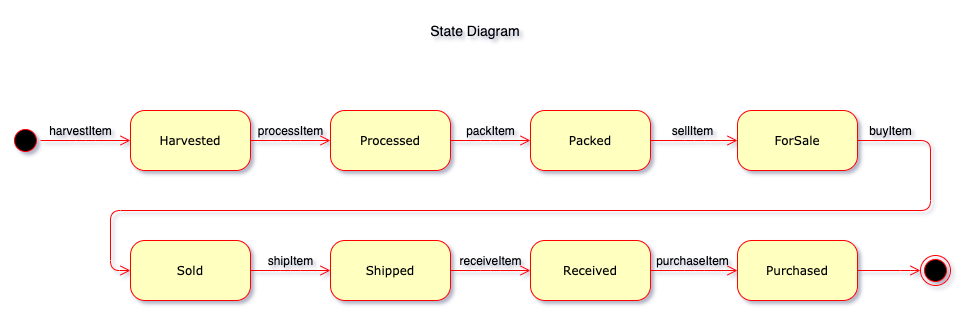

The diagram above was exported from draw.io. Its source (the exported page's mxGraphModel, read from the mxfile embedded in the PNG):
<mxGraphModel dx="1103" dy="645" grid="1" gridSize="10" guides="1" tooltips="1" connect="1" arrows="1" fold="1" page="1" pageScale="1" pageWidth="1100" pageHeight="850" background="none" math="0" shadow="0">
  <root>
    <mxCell id="0" />
    <mxCell id="1" parent="0" />
    <mxCell id="3cde6dad864a17aa-10" style="edgeStyle=elbowEdgeStyle;html=1;labelBackgroundColor=none;endArrow=open;endSize=8;strokeColor=#ff0000;fontFamily=Verdana;fontSize=12;align=left;" parent="1" source="382b91b5511bd0f7-8" target="3cde6dad864a17aa-1" edge="1">
      <mxGeometry relative="1" as="geometry" />
    </mxCell>
    <mxCell id="382b91b5511bd0f7-8" value="Harvested" style="rounded=1;whiteSpace=wrap;html=1;arcSize=24;fillColor=#ffffc0;strokeColor=#ff0000;shadow=0;comic=0;labelBackgroundColor=none;fontFamily=Verdana;fontSize=12;fontColor=#000000;align=center;" parent="1" vertex="1">
      <mxGeometry x="190" y="460" width="120" height="60" as="geometry" />
    </mxCell>
    <mxCell id="24f968d109e7d6b4-3" value="" style="ellipse;html=1;shape=endState;fillColor=#000000;strokeColor=#ff0000;rounded=1;shadow=0;comic=0;labelBackgroundColor=none;fontFamily=Verdana;fontSize=12;fontColor=#000000;align=center;" parent="1" vertex="1">
      <mxGeometry x="980" y="605" width="30" height="30" as="geometry" />
    </mxCell>
    <mxCell id="3cde6dad864a17aa-9" style="edgeStyle=elbowEdgeStyle;html=1;labelBackgroundColor=none;endArrow=open;endSize=8;strokeColor=#ff0000;fontFamily=Verdana;fontSize=12;align=left;" parent="1" source="2a3bc250acf0617d-3" target="382b91b5511bd0f7-8" edge="1">
      <mxGeometry relative="1" as="geometry" />
    </mxCell>
    <mxCell id="2a3bc250acf0617d-3" value="" style="ellipse;html=1;shape=startState;fillColor=#000000;strokeColor=#ff0000;rounded=1;shadow=0;comic=0;labelBackgroundColor=none;fontFamily=Verdana;fontSize=12;fontColor=#000000;align=center;direction=south;" parent="1" vertex="1">
      <mxGeometry x="70" y="475" width="30" height="30" as="geometry" />
    </mxCell>
    <mxCell id="3cde6dad864a17aa-11" style="edgeStyle=elbowEdgeStyle;html=1;labelBackgroundColor=none;endArrow=open;endSize=8;strokeColor=#ff0000;fontFamily=Verdana;fontSize=12;align=left;" parent="1" source="3cde6dad864a17aa-1" target="3cde6dad864a17aa-2" edge="1">
      <mxGeometry relative="1" as="geometry" />
    </mxCell>
    <mxCell id="3cde6dad864a17aa-1" value="Processed" style="rounded=1;whiteSpace=wrap;html=1;arcSize=24;fillColor=#ffffc0;strokeColor=#ff0000;shadow=0;comic=0;labelBackgroundColor=none;fontFamily=Verdana;fontSize=12;fontColor=#000000;align=center;" parent="1" vertex="1">
      <mxGeometry x="390" y="460" width="120" height="60" as="geometry" />
    </mxCell>
    <mxCell id="3cde6dad864a17aa-12" style="edgeStyle=elbowEdgeStyle;html=1;labelBackgroundColor=none;endArrow=open;endSize=8;strokeColor=#ff0000;fontFamily=Verdana;fontSize=12;align=left;exitX=1;exitY=0.5;exitDx=0;exitDy=0;" parent="1" source="YYQgIxlR1KPgZeLjGikS-5" target="24f968d109e7d6b4-3" edge="1">
      <mxGeometry relative="1" as="geometry">
        <Array as="points">
          <mxPoint x="970" y="620" />
          <mxPoint x="1130" y="490" />
        </Array>
      </mxGeometry>
    </mxCell>
    <mxCell id="3cde6dad864a17aa-2" value="Packed" style="rounded=1;whiteSpace=wrap;html=1;arcSize=24;fillColor=#ffffc0;strokeColor=#ff0000;shadow=0;comic=0;labelBackgroundColor=none;fontFamily=Verdana;fontSize=12;fontColor=#000000;align=center;" parent="1" vertex="1">
      <mxGeometry x="590" y="460" width="120" height="60" as="geometry" />
    </mxCell>
    <mxCell id="YYQgIxlR1KPgZeLjGikS-2" value="ForSale" style="rounded=1;whiteSpace=wrap;html=1;arcSize=24;fillColor=#ffffc0;strokeColor=#ff0000;shadow=0;comic=0;labelBackgroundColor=none;fontFamily=Verdana;fontSize=12;fontColor=#000000;align=center;" vertex="1" parent="1">
      <mxGeometry x="797" y="460" width="120" height="60" as="geometry" />
    </mxCell>
    <mxCell id="YYQgIxlR1KPgZeLjGikS-4" value="Sold" style="rounded=1;whiteSpace=wrap;html=1;arcSize=24;fillColor=#ffffc0;strokeColor=#ff0000;shadow=0;comic=0;labelBackgroundColor=none;fontFamily=Verdana;fontSize=12;fontColor=#000000;align=center;" vertex="1" parent="1">
      <mxGeometry x="190" y="590" width="120" height="60" as="geometry" />
    </mxCell>
    <mxCell id="YYQgIxlR1KPgZeLjGikS-5" value="Purchased" style="rounded=1;whiteSpace=wrap;html=1;arcSize=24;fillColor=#ffffc0;strokeColor=#ff0000;shadow=0;comic=0;labelBackgroundColor=none;fontFamily=Verdana;fontSize=12;fontColor=#000000;align=center;" vertex="1" parent="1">
      <mxGeometry x="797" y="590" width="120" height="60" as="geometry" />
    </mxCell>
    <mxCell id="YYQgIxlR1KPgZeLjGikS-7" value="Shipped" style="rounded=1;whiteSpace=wrap;html=1;arcSize=24;fillColor=#ffffc0;strokeColor=#ff0000;shadow=0;comic=0;labelBackgroundColor=none;fontFamily=Verdana;fontSize=12;fontColor=#000000;align=center;" vertex="1" parent="1">
      <mxGeometry x="390" y="590" width="120" height="60" as="geometry" />
    </mxCell>
    <mxCell id="YYQgIxlR1KPgZeLjGikS-8" value="Received" style="rounded=1;whiteSpace=wrap;html=1;arcSize=24;fillColor=#ffffc0;strokeColor=#ff0000;shadow=0;comic=0;labelBackgroundColor=none;fontFamily=Verdana;fontSize=12;fontColor=#000000;align=center;" vertex="1" parent="1">
      <mxGeometry x="590" y="590" width="120" height="60" as="geometry" />
    </mxCell>
    <mxCell id="YYQgIxlR1KPgZeLjGikS-13" style="edgeStyle=elbowEdgeStyle;html=1;labelBackgroundColor=none;endArrow=open;endSize=8;strokeColor=#ff0000;fontFamily=Verdana;fontSize=12;align=left;entryX=0;entryY=0.5;entryDx=0;entryDy=0;exitX=1;exitY=0.5;exitDx=0;exitDy=0;" edge="1" parent="1" source="3cde6dad864a17aa-2" target="YYQgIxlR1KPgZeLjGikS-2">
      <mxGeometry relative="1" as="geometry">
        <mxPoint x="720" y="490" as="sourcePoint" />
        <mxPoint x="520" y="500" as="targetPoint" />
      </mxGeometry>
    </mxCell>
    <mxCell id="YYQgIxlR1KPgZeLjGikS-18" style="edgeStyle=elbowEdgeStyle;html=1;labelBackgroundColor=none;endArrow=open;endSize=8;strokeColor=#ff0000;fontFamily=Verdana;fontSize=12;align=left;exitX=1;exitY=0.5;exitDx=0;exitDy=0;entryX=0;entryY=0.5;entryDx=0;entryDy=0;" edge="1" parent="1" source="YYQgIxlR1KPgZeLjGikS-4" target="YYQgIxlR1KPgZeLjGikS-7">
      <mxGeometry relative="1" as="geometry">
        <mxPoint x="320" y="500" as="sourcePoint" />
        <mxPoint x="360" y="500" as="targetPoint" />
      </mxGeometry>
    </mxCell>
    <mxCell id="YYQgIxlR1KPgZeLjGikS-23" style="edgeStyle=elbowEdgeStyle;html=1;labelBackgroundColor=none;endArrow=open;endSize=8;strokeColor=#ff0000;fontFamily=Verdana;fontSize=12;align=left;exitX=1;exitY=0.5;exitDx=0;exitDy=0;" edge="1" parent="1" source="YYQgIxlR1KPgZeLjGikS-7" target="YYQgIxlR1KPgZeLjGikS-8">
      <mxGeometry relative="1" as="geometry">
        <mxPoint x="510" y="750" as="sourcePoint" />
        <mxPoint x="580" y="750" as="targetPoint" />
      </mxGeometry>
    </mxCell>
    <mxCell id="YYQgIxlR1KPgZeLjGikS-24" style="edgeStyle=elbowEdgeStyle;html=1;labelBackgroundColor=none;endArrow=open;endSize=8;strokeColor=#ff0000;fontFamily=Verdana;fontSize=12;align=left;exitX=1;exitY=0.5;exitDx=0;exitDy=0;entryX=0;entryY=0.5;entryDx=0;entryDy=0;" edge="1" parent="1" source="YYQgIxlR1KPgZeLjGikS-8" target="YYQgIxlR1KPgZeLjGikS-5">
      <mxGeometry relative="1" as="geometry">
        <mxPoint x="570" y="760" as="sourcePoint" />
        <mxPoint x="760" y="620" as="targetPoint" />
      </mxGeometry>
    </mxCell>
    <mxCell id="YYQgIxlR1KPgZeLjGikS-26" style="html=1;labelBackgroundColor=none;endArrow=open;endSize=8;strokeColor=#ff0000;fontFamily=Verdana;fontSize=12;align=left;entryX=0;entryY=0.5;entryDx=0;entryDy=0;edgeStyle=orthogonalEdgeStyle;exitX=1;exitY=0.5;exitDx=0;exitDy=0;" edge="1" parent="1" source="YYQgIxlR1KPgZeLjGikS-2" target="YYQgIxlR1KPgZeLjGikS-4">
      <mxGeometry relative="1" as="geometry">
        <mxPoint x="800" y="490" as="sourcePoint" />
        <mxPoint x="120" y="560" as="targetPoint" />
        <Array as="points">
          <mxPoint x="990" y="490" />
          <mxPoint x="990" y="560" />
          <mxPoint x="170" y="560" />
          <mxPoint x="170" y="620" />
        </Array>
      </mxGeometry>
    </mxCell>
    <mxCell id="YYQgIxlR1KPgZeLjGikS-27" value="harvestItem" style="text;html=1;align=center;verticalAlign=middle;resizable=0;points=[];autosize=1;strokeColor=none;" vertex="1" parent="1">
      <mxGeometry x="100" y="470" width="80" height="20" as="geometry" />
    </mxCell>
    <mxCell id="YYQgIxlR1KPgZeLjGikS-28" value="processItem" style="text;html=1;align=center;verticalAlign=middle;resizable=0;points=[];autosize=1;strokeColor=none;" vertex="1" parent="1">
      <mxGeometry x="310" y="470" width="80" height="20" as="geometry" />
    </mxCell>
    <mxCell id="YYQgIxlR1KPgZeLjGikS-29" value="packItem" style="text;html=1;align=center;verticalAlign=middle;resizable=0;points=[];autosize=1;strokeColor=none;" vertex="1" parent="1">
      <mxGeometry x="520" y="470" width="60" height="20" as="geometry" />
    </mxCell>
    <mxCell id="YYQgIxlR1KPgZeLjGikS-30" value="sellItem" style="text;html=1;align=center;verticalAlign=middle;resizable=0;points=[];autosize=1;strokeColor=none;" vertex="1" parent="1">
      <mxGeometry x="722" y="470" width="60" height="20" as="geometry" />
    </mxCell>
    <mxCell id="YYQgIxlR1KPgZeLjGikS-31" value="buyItem" style="text;html=1;align=center;verticalAlign=middle;resizable=0;points=[];autosize=1;strokeColor=none;" vertex="1" parent="1">
      <mxGeometry x="920" y="470" width="60" height="20" as="geometry" />
    </mxCell>
    <mxCell id="YYQgIxlR1KPgZeLjGikS-34" value="shipItem" style="text;html=1;align=center;verticalAlign=middle;resizable=0;points=[];autosize=1;strokeColor=none;" vertex="1" parent="1">
      <mxGeometry x="320" y="600" width="60" height="20" as="geometry" />
    </mxCell>
    <mxCell id="YYQgIxlR1KPgZeLjGikS-35" value="receiveItem" style="text;html=1;align=center;verticalAlign=middle;resizable=0;points=[];autosize=1;strokeColor=none;" vertex="1" parent="1">
      <mxGeometry x="510" y="600" width="80" height="20" as="geometry" />
    </mxCell>
    <mxCell id="YYQgIxlR1KPgZeLjGikS-36" value="purchaseItem" style="text;html=1;align=center;verticalAlign=middle;resizable=0;points=[];autosize=1;strokeColor=none;" vertex="1" parent="1">
      <mxGeometry x="707" y="600" width="90" height="20" as="geometry" />
    </mxCell>
    <mxCell id="YYQgIxlR1KPgZeLjGikS-37" value="State Diagram" style="text;html=1;strokeColor=none;fillColor=none;align=center;verticalAlign=middle;whiteSpace=wrap;rounded=0;fontSize=14;" vertex="1" parent="1">
      <mxGeometry x="480" y="360" width="110" height="40" as="geometry" />
    </mxCell>
  </root>
</mxGraphModel>